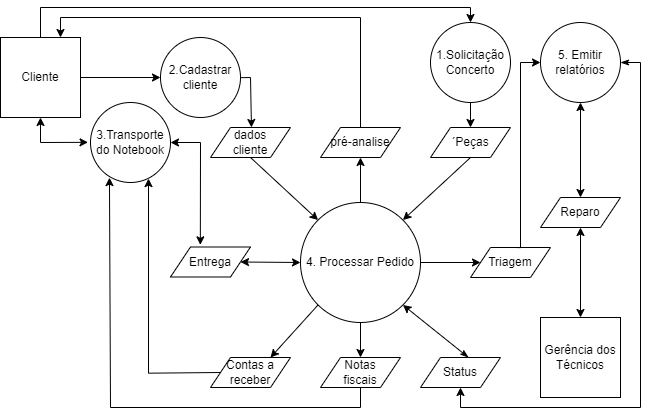

The diagram above was exported from draw.io. Its source (the exported page's mxGraphModel, read from the mxfile embedded in the PNG):
<mxGraphModel dx="1050" dy="556" grid="1" gridSize="10" guides="1" tooltips="1" connect="1" arrows="1" fold="1" page="1" pageScale="1" pageWidth="827" pageHeight="1169" math="0" shadow="0">
  <root>
    <mxCell id="WIyWlLk6GJQsqaUBKTNV-0" />
    <mxCell id="WIyWlLk6GJQsqaUBKTNV-1" parent="WIyWlLk6GJQsqaUBKTNV-0" />
    <mxCell id="9DIeY42A30tjCFHmrS6C-57" style="edgeStyle=orthogonalEdgeStyle;rounded=0;orthogonalLoop=1;jettySize=auto;html=1;exitX=0.5;exitY=1;exitDx=0;exitDy=0;entryX=0.5;entryY=0;entryDx=0;entryDy=0;" parent="WIyWlLk6GJQsqaUBKTNV-1" source="9DIeY42A30tjCFHmrS6C-0" target="9DIeY42A30tjCFHmrS6C-33" edge="1">
      <mxGeometry relative="1" as="geometry" />
    </mxCell>
    <mxCell id="9DIeY42A30tjCFHmrS6C-67" style="edgeStyle=orthogonalEdgeStyle;rounded=0;orthogonalLoop=1;jettySize=auto;html=1;exitX=1;exitY=0.5;exitDx=0;exitDy=0;entryX=0;entryY=0.5;entryDx=0;entryDy=0;" parent="WIyWlLk6GJQsqaUBKTNV-1" source="9DIeY42A30tjCFHmrS6C-0" target="9DIeY42A30tjCFHmrS6C-41" edge="1">
      <mxGeometry relative="1" as="geometry" />
    </mxCell>
    <mxCell id="lq3yh_Z2eMbBfRQQe6lb-4" style="edgeStyle=orthogonalEdgeStyle;rounded=0;orthogonalLoop=1;jettySize=auto;html=1;exitX=0.5;exitY=0;exitDx=0;exitDy=0;entryX=0.5;entryY=1;entryDx=0;entryDy=0;" parent="WIyWlLk6GJQsqaUBKTNV-1" source="9DIeY42A30tjCFHmrS6C-0" target="9DIeY42A30tjCFHmrS6C-39" edge="1">
      <mxGeometry relative="1" as="geometry" />
    </mxCell>
    <mxCell id="9DIeY42A30tjCFHmrS6C-0" value="4. Processar Pedido" style="ellipse;whiteSpace=wrap;html=1;" parent="WIyWlLk6GJQsqaUBKTNV-1" vertex="1">
      <mxGeometry x="340" y="525" width="120" height="120" as="geometry" />
    </mxCell>
    <mxCell id="9DIeY42A30tjCFHmrS6C-5" value="5. Emitir relatórios" style="ellipse;whiteSpace=wrap;html=1;" parent="WIyWlLk6GJQsqaUBKTNV-1" vertex="1">
      <mxGeometry x="580" y="345" width="80" height="80" as="geometry" />
    </mxCell>
    <mxCell id="MAGblztyWODtngzYoED--4" style="edgeStyle=orthogonalEdgeStyle;rounded=0;orthogonalLoop=1;jettySize=auto;html=1;entryX=0.637;entryY=-0.005;entryDx=0;entryDy=0;entryPerimeter=0;" parent="WIyWlLk6GJQsqaUBKTNV-1" edge="1">
      <mxGeometry relative="1" as="geometry">
        <mxPoint x="290.96000000000004" y="449.9999999999999" as="targetPoint" />
        <mxPoint x="270" y="400.15" as="sourcePoint" />
        <Array as="points">
          <mxPoint x="280" y="400" />
          <mxPoint x="290" y="400" />
          <mxPoint x="290" y="450" />
        </Array>
      </mxGeometry>
    </mxCell>
    <mxCell id="9DIeY42A30tjCFHmrS6C-10" value="2.Cadastrar cliente" style="ellipse;whiteSpace=wrap;html=1;" parent="WIyWlLk6GJQsqaUBKTNV-1" vertex="1">
      <mxGeometry x="200" y="360" width="80" height="80" as="geometry" />
    </mxCell>
    <mxCell id="MAGblztyWODtngzYoED--1" style="edgeStyle=orthogonalEdgeStyle;rounded=0;orthogonalLoop=1;jettySize=auto;html=1;entryX=0.5;entryY=0;entryDx=0;entryDy=0;" parent="WIyWlLk6GJQsqaUBKTNV-1" source="9DIeY42A30tjCFHmrS6C-11" target="9DIeY42A30tjCFHmrS6C-40" edge="1">
      <mxGeometry relative="1" as="geometry" />
    </mxCell>
    <mxCell id="9DIeY42A30tjCFHmrS6C-11" value="1.Solicitação Concerto" style="ellipse;whiteSpace=wrap;html=1;" parent="WIyWlLk6GJQsqaUBKTNV-1" vertex="1">
      <mxGeometry x="470" y="345" width="80" height="80" as="geometry" />
    </mxCell>
    <mxCell id="9DIeY42A30tjCFHmrS6C-21" value="" style="edgeStyle=orthogonalEdgeStyle;rounded=0;orthogonalLoop=1;jettySize=auto;html=1;exitX=0.5;exitY=0;exitDx=0;exitDy=0;" parent="WIyWlLk6GJQsqaUBKTNV-1" source="9DIeY42A30tjCFHmrS6C-15" target="9DIeY42A30tjCFHmrS6C-11" edge="1">
      <mxGeometry relative="1" as="geometry">
        <mxPoint x="120" y="280" as="sourcePoint" />
        <Array as="points">
          <mxPoint x="80" y="330" />
          <mxPoint x="510" y="330" />
        </Array>
      </mxGeometry>
    </mxCell>
    <mxCell id="9DIeY42A30tjCFHmrS6C-22" value="" style="edgeStyle=orthogonalEdgeStyle;rounded=0;orthogonalLoop=1;jettySize=auto;html=1;" parent="WIyWlLk6GJQsqaUBKTNV-1" source="9DIeY42A30tjCFHmrS6C-15" target="9DIeY42A30tjCFHmrS6C-10" edge="1">
      <mxGeometry relative="1" as="geometry" />
    </mxCell>
    <mxCell id="9DIeY42A30tjCFHmrS6C-15" value="Cliente" style="whiteSpace=wrap;html=1;aspect=fixed;" parent="WIyWlLk6GJQsqaUBKTNV-1" vertex="1">
      <mxGeometry x="40" y="360" width="80" height="80" as="geometry" />
    </mxCell>
    <mxCell id="9DIeY42A30tjCFHmrS6C-16" value="Gerência dos&lt;br&gt;Técnicos" style="whiteSpace=wrap;html=1;aspect=fixed;" parent="WIyWlLk6GJQsqaUBKTNV-1" vertex="1">
      <mxGeometry x="580" y="640" width="80" height="80" as="geometry" />
    </mxCell>
    <mxCell id="9DIeY42A30tjCFHmrS6C-29" value="Status" style="shape=parallelogram;perimeter=parallelogramPerimeter;whiteSpace=wrap;html=1;fixedSize=1;" parent="WIyWlLk6GJQsqaUBKTNV-1" vertex="1">
      <mxGeometry x="460" y="680" width="80" height="30" as="geometry" />
    </mxCell>
    <mxCell id="9DIeY42A30tjCFHmrS6C-32" value="Contas a receber" style="shape=parallelogram;perimeter=parallelogramPerimeter;whiteSpace=wrap;html=1;fixedSize=1;" parent="WIyWlLk6GJQsqaUBKTNV-1" vertex="1">
      <mxGeometry x="250" y="680" width="80" height="30" as="geometry" />
    </mxCell>
    <mxCell id="9DIeY42A30tjCFHmrS6C-33" value="Notas &lt;br&gt;fiscais" style="shape=parallelogram;perimeter=parallelogramPerimeter;whiteSpace=wrap;html=1;fixedSize=1;" parent="WIyWlLk6GJQsqaUBKTNV-1" vertex="1">
      <mxGeometry x="360" y="680" width="80" height="30" as="geometry" />
    </mxCell>
    <mxCell id="9DIeY42A30tjCFHmrS6C-35" value="dados&lt;div&gt;cliente&lt;/div&gt;" style="shape=parallelogram;perimeter=parallelogramPerimeter;whiteSpace=wrap;html=1;fixedSize=1;" parent="WIyWlLk6GJQsqaUBKTNV-1" vertex="1">
      <mxGeometry x="250" y="450" width="80" height="30" as="geometry" />
    </mxCell>
    <mxCell id="9DIeY42A30tjCFHmrS6C-37" value="Entrega" style="shape=parallelogram;perimeter=parallelogramPerimeter;whiteSpace=wrap;html=1;fixedSize=1;" parent="WIyWlLk6GJQsqaUBKTNV-1" vertex="1">
      <mxGeometry x="210" y="569.5" width="80" height="30" as="geometry" />
    </mxCell>
    <mxCell id="lq3yh_Z2eMbBfRQQe6lb-10" style="edgeStyle=orthogonalEdgeStyle;rounded=0;orthogonalLoop=1;jettySize=auto;html=1;exitX=0.5;exitY=0;exitDx=0;exitDy=0;entryX=0.75;entryY=0;entryDx=0;entryDy=0;" parent="WIyWlLk6GJQsqaUBKTNV-1" source="9DIeY42A30tjCFHmrS6C-39" target="9DIeY42A30tjCFHmrS6C-15" edge="1">
      <mxGeometry relative="1" as="geometry">
        <Array as="points">
          <mxPoint x="400" y="340" />
          <mxPoint x="100" y="340" />
        </Array>
      </mxGeometry>
    </mxCell>
    <mxCell id="9DIeY42A30tjCFHmrS6C-39" value="pré-analise" style="shape=parallelogram;perimeter=parallelogramPerimeter;whiteSpace=wrap;html=1;fixedSize=1;" parent="WIyWlLk6GJQsqaUBKTNV-1" vertex="1">
      <mxGeometry x="360" y="450" width="80" height="30" as="geometry" />
    </mxCell>
    <mxCell id="9DIeY42A30tjCFHmrS6C-40" value="´Peças" style="shape=parallelogram;perimeter=parallelogramPerimeter;whiteSpace=wrap;html=1;fixedSize=1;" parent="WIyWlLk6GJQsqaUBKTNV-1" vertex="1">
      <mxGeometry x="470" y="450" width="80" height="30" as="geometry" />
    </mxCell>
    <mxCell id="9DIeY42A30tjCFHmrS6C-41" value="Triagem" style="shape=parallelogram;perimeter=parallelogramPerimeter;whiteSpace=wrap;html=1;fixedSize=1;" parent="WIyWlLk6GJQsqaUBKTNV-1" vertex="1">
      <mxGeometry x="510" y="570" width="80" height="30" as="geometry" />
    </mxCell>
    <mxCell id="9DIeY42A30tjCFHmrS6C-60" style="edgeStyle=orthogonalEdgeStyle;rounded=0;orthogonalLoop=1;jettySize=auto;html=1;exitX=1;exitY=0.5;exitDx=0;exitDy=0;startArrow=classicThin;startFill=1;" parent="WIyWlLk6GJQsqaUBKTNV-1" source="9DIeY42A30tjCFHmrS6C-5" edge="1">
      <mxGeometry relative="1" as="geometry">
        <Array as="points">
          <mxPoint x="680" y="385" />
          <mxPoint x="680" y="730" />
          <mxPoint x="500" y="730" />
          <mxPoint x="500" y="710" />
        </Array>
        <mxPoint x="500" y="710" as="targetPoint" />
      </mxGeometry>
    </mxCell>
    <mxCell id="9DIeY42A30tjCFHmrS6C-75" value="" style="endArrow=none;startArrow=classic;html=1;rounded=0;entryX=0;entryY=1;entryDx=0;entryDy=0;exitX=0.75;exitY=0;exitDx=0;exitDy=0;startFill=1;endFill=0;" parent="WIyWlLk6GJQsqaUBKTNV-1" source="9DIeY42A30tjCFHmrS6C-32" target="9DIeY42A30tjCFHmrS6C-0" edge="1">
      <mxGeometry width="50" height="50" relative="1" as="geometry">
        <mxPoint x="240" y="680" as="sourcePoint" />
        <mxPoint x="290" y="630" as="targetPoint" />
      </mxGeometry>
    </mxCell>
    <mxCell id="lq3yh_Z2eMbBfRQQe6lb-0" value="3.Transporte do Notebook" style="ellipse;whiteSpace=wrap;html=1;" parent="WIyWlLk6GJQsqaUBKTNV-1" vertex="1">
      <mxGeometry x="130" y="425" width="80" height="80" as="geometry" />
    </mxCell>
    <mxCell id="lq3yh_Z2eMbBfRQQe6lb-2" value="" style="endArrow=classic;startArrow=classic;html=1;rounded=0;entryX=1;entryY=0.5;entryDx=0;entryDy=0;exitX=0.373;exitY=-0.072;exitDx=0;exitDy=0;exitPerimeter=0;" parent="WIyWlLk6GJQsqaUBKTNV-1" source="9DIeY42A30tjCFHmrS6C-37" target="lq3yh_Z2eMbBfRQQe6lb-0" edge="1">
      <mxGeometry width="50" height="50" relative="1" as="geometry">
        <mxPoint x="260" y="530" as="sourcePoint" />
        <mxPoint x="221" y="498" as="targetPoint" />
        <Array as="points">
          <mxPoint x="240" y="465" />
        </Array>
      </mxGeometry>
    </mxCell>
    <mxCell id="lq3yh_Z2eMbBfRQQe6lb-3" value="" style="endArrow=classic;startArrow=classic;html=1;rounded=0;entryX=0.75;entryY=1;entryDx=0;entryDy=0;exitX=-0.031;exitY=0.498;exitDx=0;exitDy=0;exitPerimeter=0;" parent="WIyWlLk6GJQsqaUBKTNV-1" source="lq3yh_Z2eMbBfRQQe6lb-0" edge="1">
      <mxGeometry width="50" height="50" relative="1" as="geometry">
        <mxPoint x="110" y="465" as="sourcePoint" />
        <mxPoint x="80" y="440" as="targetPoint" />
        <Array as="points">
          <mxPoint x="80" y="465" />
        </Array>
      </mxGeometry>
    </mxCell>
    <mxCell id="lq3yh_Z2eMbBfRQQe6lb-8" value="" style="endArrow=classic;html=1;rounded=0;entryX=1;entryY=1;entryDx=0;entryDy=0;startArrow=classicThin;startFill=1;" parent="WIyWlLk6GJQsqaUBKTNV-1" target="9DIeY42A30tjCFHmrS6C-0" edge="1">
      <mxGeometry width="50" height="50" relative="1" as="geometry">
        <mxPoint x="508" y="680" as="sourcePoint" />
        <mxPoint x="517" y="492" as="targetPoint" />
      </mxGeometry>
    </mxCell>
    <mxCell id="lq3yh_Z2eMbBfRQQe6lb-9" value="" style="endArrow=classic;html=1;rounded=0;exitX=0.5;exitY=1;exitDx=0;exitDy=0;entryX=0.237;entryY=0.939;entryDx=0;entryDy=0;entryPerimeter=0;" parent="WIyWlLk6GJQsqaUBKTNV-1" source="9DIeY42A30tjCFHmrS6C-33" target="lq3yh_Z2eMbBfRQQe6lb-0" edge="1">
      <mxGeometry width="50" height="50" relative="1" as="geometry">
        <mxPoint x="393.52" y="730.6600000000001" as="sourcePoint" />
        <mxPoint x="169.9999999999999" y="524.9999999999999" as="targetPoint" />
        <Array as="points">
          <mxPoint x="400" y="730" />
          <mxPoint x="150" y="730" />
        </Array>
      </mxGeometry>
    </mxCell>
    <mxCell id="MAGblztyWODtngzYoED--3" value="" style="endArrow=classic;html=1;rounded=0;entryX=1;entryY=0;entryDx=0;entryDy=0;exitX=0.5;exitY=1;exitDx=0;exitDy=0;" parent="WIyWlLk6GJQsqaUBKTNV-1" source="9DIeY42A30tjCFHmrS6C-40" target="9DIeY42A30tjCFHmrS6C-0" edge="1">
      <mxGeometry width="50" height="50" relative="1" as="geometry">
        <mxPoint x="543" y="570" as="sourcePoint" />
        <mxPoint x="477" y="517" as="targetPoint" />
      </mxGeometry>
    </mxCell>
    <mxCell id="MAGblztyWODtngzYoED--5" value="" style="endArrow=classic;html=1;rounded=0;entryX=0;entryY=0;entryDx=0;entryDy=0;exitX=0.5;exitY=1;exitDx=0;exitDy=0;" parent="WIyWlLk6GJQsqaUBKTNV-1" source="9DIeY42A30tjCFHmrS6C-35" target="9DIeY42A30tjCFHmrS6C-0" edge="1">
      <mxGeometry width="50" height="50" relative="1" as="geometry">
        <mxPoint x="340" y="480" as="sourcePoint" />
        <mxPoint x="272" y="543" as="targetPoint" />
      </mxGeometry>
    </mxCell>
    <mxCell id="MAGblztyWODtngzYoED--6" style="edgeStyle=orthogonalEdgeStyle;rounded=0;orthogonalLoop=1;jettySize=auto;html=1;exitX=0.583;exitY=0.003;exitDx=0;exitDy=0;entryX=0;entryY=0.5;entryDx=0;entryDy=0;exitPerimeter=0;" parent="WIyWlLk6GJQsqaUBKTNV-1" source="9DIeY42A30tjCFHmrS6C-41" target="9DIeY42A30tjCFHmrS6C-5" edge="1">
      <mxGeometry relative="1" as="geometry">
        <mxPoint x="550" y="550" as="sourcePoint" />
        <mxPoint x="600" y="550" as="targetPoint" />
        <Array as="points">
          <mxPoint x="560" y="570" />
          <mxPoint x="560" y="385" />
        </Array>
      </mxGeometry>
    </mxCell>
    <mxCell id="MAGblztyWODtngzYoED--8" value="" style="endArrow=none;startArrow=classic;html=1;rounded=0;entryX=0;entryY=0.5;entryDx=0;entryDy=0;exitX=0.725;exitY=0.951;exitDx=0;exitDy=0;endFill=0;exitPerimeter=0;" parent="WIyWlLk6GJQsqaUBKTNV-1" source="lq3yh_Z2eMbBfRQQe6lb-0" target="9DIeY42A30tjCFHmrS6C-32" edge="1">
      <mxGeometry width="50" height="50" relative="1" as="geometry">
        <mxPoint x="187.68" y="505.00000000000006" as="sourcePoint" />
        <mxPoint x="260" y="700.68" as="targetPoint" />
        <Array as="points">
          <mxPoint x="188" y="695.68" />
        </Array>
      </mxGeometry>
    </mxCell>
    <mxCell id="MAGblztyWODtngzYoED--9" value="" style="endArrow=classic;startArrow=classic;html=1;rounded=0;entryX=1;entryY=0.5;entryDx=0;entryDy=0;exitX=0;exitY=0.5;exitDx=0;exitDy=0;" parent="WIyWlLk6GJQsqaUBKTNV-1" source="9DIeY42A30tjCFHmrS6C-0" target="9DIeY42A30tjCFHmrS6C-37" edge="1">
      <mxGeometry width="50" height="50" relative="1" as="geometry">
        <mxPoint x="350" y="672.5" as="sourcePoint" />
        <mxPoint x="300" y="607.5" as="targetPoint" />
      </mxGeometry>
    </mxCell>
    <mxCell id="1Mv4_RTtInmgkvnNl4TY-2" style="edgeStyle=orthogonalEdgeStyle;rounded=0;orthogonalLoop=1;jettySize=auto;html=1;entryX=0.5;entryY=0;entryDx=0;entryDy=0;startArrow=classic;startFill=1;" parent="WIyWlLk6GJQsqaUBKTNV-1" source="1Mv4_RTtInmgkvnNl4TY-1" target="9DIeY42A30tjCFHmrS6C-16" edge="1">
      <mxGeometry relative="1" as="geometry" />
    </mxCell>
    <mxCell id="1Mv4_RTtInmgkvnNl4TY-3" style="edgeStyle=orthogonalEdgeStyle;rounded=0;orthogonalLoop=1;jettySize=auto;html=1;exitX=0.5;exitY=0;exitDx=0;exitDy=0;startArrow=classic;startFill=1;" parent="WIyWlLk6GJQsqaUBKTNV-1" source="1Mv4_RTtInmgkvnNl4TY-1" target="9DIeY42A30tjCFHmrS6C-5" edge="1">
      <mxGeometry relative="1" as="geometry" />
    </mxCell>
    <mxCell id="1Mv4_RTtInmgkvnNl4TY-1" value="Reparo" style="shape=parallelogram;perimeter=parallelogramPerimeter;whiteSpace=wrap;html=1;fixedSize=1;" parent="WIyWlLk6GJQsqaUBKTNV-1" vertex="1">
      <mxGeometry x="580" y="520" width="80" height="30" as="geometry" />
    </mxCell>
  </root>
</mxGraphModel>